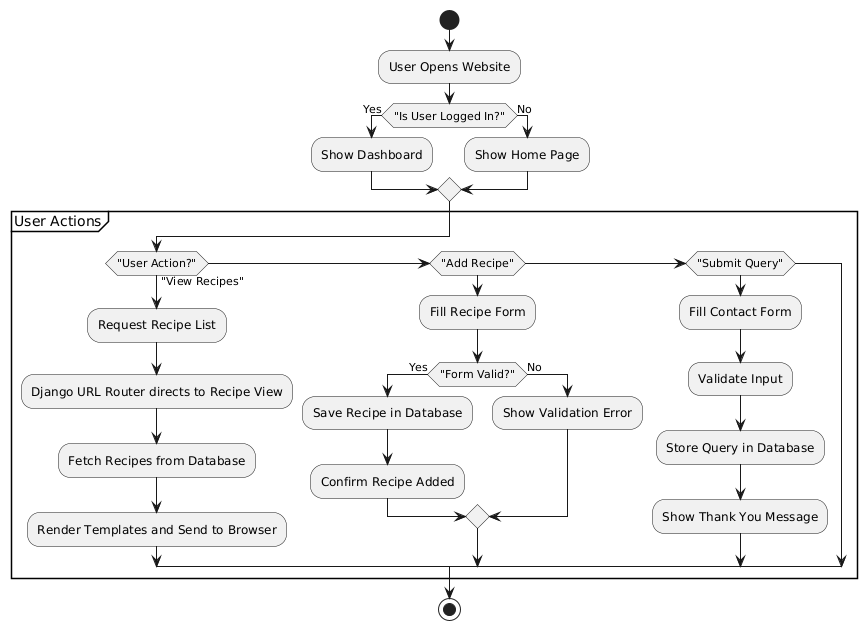

The diagram above was rendered by PlantUML. Its source (embedded in the PNG):
@startuml
start
:User Opens Website;

if ("Is User Logged In?") then (Yes)
  :Show Dashboard;
else (No)
  :Show Home Page;
endif

partition "User Actions" {
  if ("User Action?") then ("View Recipes")
    :Request Recipe List;
    :Django URL Router directs to Recipe View;
    :Fetch Recipes from Database;
    :Render Templates and Send to Browser;
  elseif ("Add Recipe")
    :Fill Recipe Form;
    if ("Form Valid?") then (Yes)
       :Save Recipe in Database;
       :Confirm Recipe Added;
    else (No)
       :Show Validation Error;
    endif
  elseif ("Submit Query")
    :Fill Contact Form;
    :Validate Input;
    :Store Query in Database;
    :Show Thank You Message;
  endif
}

stop
@enduml